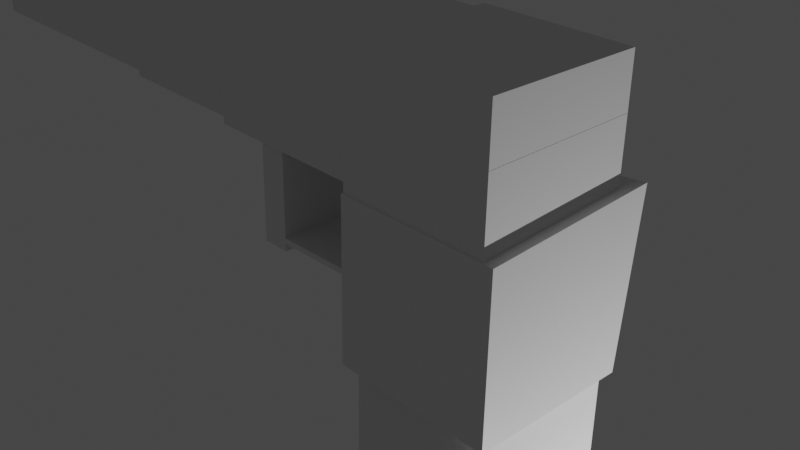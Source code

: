 # Source: gun.blend  (saved by Blender 3.0.42; exported with 4.5.12 LTS)
import bpy
from mathutils import Matrix  # noqa: F401  (used for matrix-valued properties, if any)

bpy.ops.wm.read_factory_settings(use_empty=True)
scene = bpy.context.scene
scene.name = 'Scene'

# ---- collections
col_collection = bpy.data.collections.new('Collection'); scene.collection.children.link(col_collection)

# ---- materials (node trees are filled in below, after node groups)
mat_material = bpy.data.materials.new('Material')
mat_material.alpha_threshold = 0.0
mat_material.use_transparent_shadow = False
mat_material.line_color = (0.0, 0.0, 0.0, 1.0)

# ---- material node trees
mat_material.use_nodes = True; mat_material.node_tree.nodes.clear()
_N = mat_material.node_tree.nodes; _L = mat_material.node_tree.links
n0 = _N.new('ShaderNodeOutputMaterial'); n0.name = 'Material Output'; n0.location = (300, 300)
n1 = _N.new('ShaderNodeBsdfPrincipled'); n1.name = 'Principled BSDF'; n1.location = (10, 300)
n1.distribution = 'GGX'
n1.subsurface_method = 'RANDOM_WALK_SKIN'
n1.inputs[2].default_value = 0.4
n1.inputs[3].default_value = 1.45
n1.inputs[27].default_value = (0.0, 0.0, 0.0, 1.0)
n1.inputs[28].default_value = 1.0
_L.new(n1.outputs[0], n0.inputs[0])
n0.is_active_output = True

# ---- world
world_world = bpy.data.worlds.new('World'); scene.world = world_world
world_world.use_nodes = True; world_world.node_tree.nodes.clear()
_N = world_world.node_tree.nodes; _L = world_world.node_tree.links
n0 = _N.new('ShaderNodeOutputWorld'); n0.name = 'World Output'; n0.location = (300, 300)
n1 = _N.new('ShaderNodeBackground'); n1.name = 'Background'; n1.location = (10, 300)
n1.inputs[0].default_value = (0.05088, 0.05088, 0.05088, 1.0)
_L.new(n1.outputs[0], n0.inputs[0])
n0.is_active_output = True
world_world.color = (0.05088, 0.05088, 0.05088)
world_world.use_sun_shadow = False
world_world.sun_shadow_jitter_overblur = 0.0

# ---- cameras
cam_camera = bpy.data.cameras.new('Camera')
cam_camera.clip_end = 100.0
cam_camera.ortho_scale = 7.314

# ---- lights
light_light = bpy.data.lights.new('Light', 'POINT')
light_light.transmission_factor = 0.0
light_light.energy = 1000.0
light_light.shadow_soft_size = 0.1
light_light.shadow_maximum_resolution = 0.006
light_light.use_absolute_resolution = True

# ---- meshes
me_cube = bpy.data.meshes.new('Cube')
me_cube.from_pydata([(1.0, 1.0, 1.0), (1.0, 1.0, -1.0), (1.0, -1.0, 1.0), (1.0, -1.0, -1.0), (-1.133, 1.199, 1.002), (-1.0, 1.0, -1.0), (-1.0, -1.0, 1.0), (-1.0, -1.0, -1.0), (-1.085, 0.4718, -2.072), (0.1275, 0.4718, -2.072), (-1.085, 0.4718, -2.413), (0.1275, 0.4718, -2.413), (-1.085, -0.8789, -2.072), (0.1275, -0.8789, -2.072), (-1.085, -0.8789, -2.413), (0.1275, -0.8789, -2.413), (0.04009, 0.4754, -2.409), (-0.02844, 0.4754, -2.411), (0.04009, -0.8795, -2.409), (-0.02844, -0.8795, -2.411), (0.008237, 0.4754, -0.9177), (-0.06029, 0.4754, -0.9192), (0.008237, -0.8795, -0.9177), (-0.06029, -0.8795, -0.9192)], [], [(0, 4, 6, 2), (3, 2, 6, 7), (7, 6, 4, 5), (5, 1, 3, 7), (1, 0, 2, 3), (5, 4, 0, 1), (8, 9, 11, 10), (10, 11, 15, 14), (14, 15, 13, 12), (12, 13, 9, 8), (10, 14, 12, 8), (15, 11, 9, 13), (16, 17, 19, 18), (18, 19, 23, 22), (22, 23, 21, 20), (20, 21, 17, 16), (18, 22, 20, 16), (23, 19, 17, 21)])
_uv = me_cube.uv_layers.new(name='UVMap')
_uv.uv.foreach_set('vector', [0.625, 0.5, 0.875, 0.5, 0.875, 0.75, 0.625, 0.75, 0.375, 0.75, 0.625, 0.75, 0.625, 1.0, 0.375, 1.0, 0.375, 0.0, 0.625, 0.0, 0.625, 0.25, 0.375, 0.25, 0.125, 0.5, 0.375, 0.5, 0.375, 0.75, 0.125, 0.75, 0.375, 0.5, 0.625, 0.5, 0.625, 0.75, 0.375, 0.75, 0.375, 0.25, 0.625, 0.25, 0.625, 0.5, 0.375, 0.5, 0.375, 0.0, 0.625, 0.0, 0.625, 0.25, 0.375, 0.25, 0.375, 0.25, 0.625, 0.25, 0.625, 0.5, 0.375, 0.5, 0.375, 0.5, 0.625, 0.5, 0.625, 0.75, 0.375, 0.75, 0.375, 0.75, 0.625, 0.75, 0.625, 1.0, 0.375, 1.0, 0.125, 0.5, 0.375, 0.5, 0.375, 0.75, 0.125, 0.75, 0.625, 0.5, 0.875, 0.5, 0.875, 0.75, 0.625, 0.75, 0.375, 0.0, 0.625, 0.0, 0.625, 0.25, 0.375, 0.25, 0.375, 0.25, 0.625, 0.25, 0.625, 0.5, 0.375, 0.5, 0.375, 0.5, 0.625, 0.5, 0.625, 0.75, 0.375, 0.75, 0.375, 0.75, 0.625, 0.75, 0.625, 1.0, 0.375, 1.0, 0.125, 0.5, 0.375, 0.5, 0.375, 0.75, 0.125, 0.75, 0.625, 0.5, 0.875, 0.5, 0.875, 0.75, 0.625, 0.75])
me_cube.materials.append(mat_material)
me_cube.use_remesh_preserve_volume = False
me_cube.use_remesh_preserve_attributes = False
me_cube.use_mirror_vertex_groups = False
me_cube.update()
me_cube_001 = bpy.data.meshes.new('Cube.001')
me_cube_001.from_pydata([(-0.9522, -0.9275, -0.764), (-0.9522, -0.9275, 0.764), (-0.9522, 0.9275, -0.764), (-0.9522, 0.9275, 0.764), (0.9522, -0.9275, -0.764), (0.9522, -0.9275, 0.764), (0.9522, 0.9275, -0.764), (0.9522, 0.9275, 0.764), (-0.9522, 0.2804, 0.764), (0.9522, 0.2105, 0.764), (-0.9522, 0.9275, 0.1549), (-0.9522, 0.9275, 0.127), (0.9522, 0.9275, 0.1048), (-0.9514, 0.2824, 0.7613), (0.9531, 0.2126, 0.7613), (-0.9514, 0.9296, 0.1522), (-0.9514, 0.9296, 0.1243), (0.9531, 0.9296, 0.1021), (4.408, -4.322, -3.643), (-2.755, 2.684, 2.211), (-2.755, 2.684, 2.211)], [(3, 18), (18, 19), (19, 20)], [(0, 1, 8, 10, 11, 2), (2, 11, 12, 6), (6, 12, 9, 5, 4), (4, 5, 1, 0), (2, 6, 4, 0), (7, 3, 8, 9), (11, 12, 17, 16), (9, 8, 1, 5), (9, 12, 7), (10, 8, 3), (12, 11, 10, 3, 7), (12, 9, 14, 17), (8, 10, 15, 13), (8, 9, 14, 13), (10, 11, 16, 15)])
_uv = me_cube_001.uv_layers.new(name='UVMap')
_uv.uv.foreach_set('vector', [0.375, 0.0, 0.625, 0.0, 0.625, 0.1628, 0.5253, 0.25, 0.5208, 0.25, 0.375, 0.25, 0.375, 0.25, 0.5208, 0.25, 0.5171, 0.5, 0.375, 0.5, 0.375, 0.5, 0.5171, 0.5, 0.625, 0.5966, 0.625, 0.75, 0.375, 0.75, 0.375, 0.75, 0.625, 0.75, 0.625, 1.0, 0.375, 1.0, 0.125, 0.5, 0.375, 0.5, 0.375, 0.75, 0.125, 0.75, 0.625, 0.5, 0.875, 0.5, 0.875, 0.5872, 0.625, 0.5966, 0.5208, 0.25, 0.5171, 0.5, 0.5171, 0.5, 0.5208, 0.25, 0.625, 0.5966, 0.875, 0.5872, 0.875, 0.75, 0.625, 0.75, 0.625, 0.5966, 0.5171, 0.5, 0.625, 0.5, 0.5253, 0.25, 0.625, 0.1628, 0.625, 0.25, 0.5171, 0.5, 0.5208, 0.25, 0.5253, 0.25, 0.625, 0.25, 0.625, 0.5, 0.5171, 0.5, 0.625, 0.5966, 0.625, 0.5966, 0.5171, 0.5, 0.625, 0.1628, 0.5253, 0.25, 0.5253, 0.25, 0.625, 0.1628, 0.875, 0.5872, 0.625, 0.5966, 0.625, 0.5966, 0.875, 0.5872, 0.5253, 0.25, 0.5208, 0.25, 0.5208, 0.25, 0.5253, 0.25])
me_cube_001.use_remesh_fix_poles = True
me_cube_001.use_remesh_preserve_attributes = False
me_cube_001.update()
me_cube_002 = bpy.data.meshes.new('Cube.002')
me_cube_002.from_pydata([(-0.7221, -0.8474, -1.021), (-0.7221, -0.8474, 1.021), (-0.7221, 0.8474, -1.021), (-0.7221, 0.8474, 1.021), (0.7221, -0.8474, -1.021), (0.7221, -0.8474, 1.021), (0.7221, 0.8474, -1.021), (0.7221, 0.8474, 1.021)], [], [(0, 1, 3, 2), (2, 3, 7, 6), (6, 7, 5, 4), (4, 5, 1, 0), (2, 6, 4, 0), (7, 3, 1, 5)])
_uv = me_cube_002.uv_layers.new(name='UVMap')
_uv.uv.foreach_set('vector', [0.375, 0.0, 0.625, 0.0, 0.625, 0.25, 0.375, 0.25, 0.375, 0.25, 0.625, 0.25, 0.625, 0.5, 0.375, 0.5, 0.375, 0.5, 0.625, 0.5, 0.625, 0.75, 0.375, 0.75, 0.375, 0.75, 0.625, 0.75, 0.625, 1.0, 0.375, 1.0, 0.125, 0.5, 0.375, 0.5, 0.375, 0.75, 0.125, 0.75, 0.625, 0.5, 0.875, 0.5, 0.875, 0.75, 0.625, 0.75])
me_cube_002.use_remesh_fix_poles = True
me_cube_002.use_remesh_preserve_attributes = False
me_cube_002.update()
me_cube_003 = bpy.data.meshes.new('Cube.003')
me_cube_003.from_pydata([(-0.6795, -0.7639, -0.8834), (-0.6795, -0.7639, 0.8834), (-0.6795, 0.7639, -0.8834), (-0.6795, 0.7639, 0.8834), (0.6871, -0.7724, -0.8934), (0.6795, -0.7639, 0.8834), (0.6795, 0.7639, -0.8834), (0.6795, 0.7639, 0.8834)], [], [(0, 1, 3, 2), (2, 3, 7, 6), (6, 7, 5, 4), (4, 5, 1, 0), (2, 6, 4, 0), (7, 3, 1, 5)])
_uv = me_cube_003.uv_layers.new(name='UVMap')
_uv.uv.foreach_set('vector', [0.375, 0.0, 0.625, 0.0, 0.625, 0.25, 0.375, 0.25, 0.375, 0.25, 0.625, 0.25, 0.625, 0.5, 0.375, 0.5, 0.375, 0.5, 0.625, 0.5, 0.625, 0.75, 0.375, 0.75, 0.375, 0.75, 0.625, 0.75, 0.625, 1.0, 0.375, 1.0, 0.125, 0.5, 0.375, 0.5, 0.375, 0.75, 0.125, 0.75, 0.625, 0.5, 0.875, 0.5, 0.875, 0.75, 0.625, 0.75])
me_cube_003.use_remesh_fix_poles = True
me_cube_003.use_remesh_preserve_attributes = False
me_cube_003.update()
me_cube_004 = bpy.data.meshes.new('Cube.004')
me_cube_004.from_pydata([(-0.6347, -0.7306, -1.664), (-0.6347, -0.7306, 1.664), (-0.6347, 0.7306, -1.664), (-0.6347, 0.7306, 1.664), (0.6347, -0.7306, -1.664), (0.6347, -0.7306, 1.664), (0.6347, 0.7306, -1.664), (0.6347, 0.7306, 1.664), (0.1645, 0.7306, 1.664), (0.6347, 0.7306, 1.037), (0.632, -0.7314, 1.662), (0.1618, 0.7297, 1.662), (0.632, 0.7297, 1.035), (0.6347, -0.173, 0.2065), (0.8292, -0.173, 0.2065), (0.6347, -0.173, 1.627), (0.8292, -0.173, 1.627), (0.6347, 0.1213, 0.2065), (0.8292, 0.1213, 0.2065), (0.6347, 0.1213, 1.627), (0.8292, 0.1213, 1.627)], [(5, 10)], [(0, 1, 3, 2), (2, 3, 8, 9, 6), (6, 9, 7, 5, 4), (4, 5, 1, 0), (2, 6, 4, 0), (7, 8, 3, 1, 5), (8, 9, 12, 11), (9, 8, 7), (13, 14, 16, 15), (15, 16, 20, 19), (19, 20, 18, 17), (17, 18, 14, 13), (15, 19, 17, 13), (20, 16, 14, 18)])
_uv = me_cube_004.uv_layers.new(name='UVMap')
_uv.uv.foreach_set('vector', [0.375, 0.0, 0.625, 0.0, 0.625, 0.25, 0.375, 0.25, 0.375, 0.25, 0.625, 0.25, 0.625, 0.4074, 0.5779, 0.5, 0.375, 0.5, 0.375, 0.5, 0.5779, 0.5, 0.625, 0.5, 0.625, 0.75, 0.375, 0.75, 0.375, 0.75, 0.625, 0.75, 0.625, 1.0, 0.375, 1.0, 0.125, 0.5, 0.375, 0.5, 0.375, 0.75, 0.125, 0.75, 0.625, 0.5, 0.7176, 0.5, 0.875, 0.5, 0.875, 0.75, 0.625, 0.75, 0.625, 0.4074, 0.5779, 0.5, 0.5779, 0.5, 0.625, 0.4074, 0.5779, 0.5, 0.625, 0.4074, 0.625, 0.5, 0.375, 0.0, 0.625, 0.0, 0.625, 0.25, 0.375, 0.25, 0.375, 0.25, 0.625, 0.25, 0.625, 0.5, 0.375, 0.5, 0.375, 0.5, 0.625, 0.5, 0.625, 0.75, 0.375, 0.75, 0.375, 0.75, 0.625, 0.75, 0.625, 1.0, 0.375, 1.0, 0.125, 0.5, 0.375, 0.5, 0.375, 0.75, 0.125, 0.75, 0.625, 0.5, 0.875, 0.5, 0.875, 0.75, 0.625, 0.75])
me_cube_004.use_remesh_fix_poles = True
me_cube_004.use_remesh_preserve_attributes = False
me_cube_004.update()
me_cube_005 = bpy.data.meshes.new('Cube.005')
me_cube_005.from_pydata([(-0.8985, -0.8926, -1.558), (-0.8985, -0.8926, 1.558), (-0.8985, 0.8926, -1.558), (-0.8985, 0.8926, 1.558), (0.8985, -0.8926, -1.558), (0.8985, -0.8926, 1.558), (0.8985, 0.8926, -1.558), (0.8985, 0.8926, 1.558)], [], [(0, 1, 3, 2), (2, 3, 7, 6), (6, 7, 5, 4), (4, 5, 1, 0), (2, 6, 4, 0), (7, 3, 1, 5)])
_uv = me_cube_005.uv_layers.new(name='UVMap')
_uv.uv.foreach_set('vector', [0.375, 0.0, 0.625, 0.0, 0.625, 0.25, 0.375, 0.25, 0.375, 0.25, 0.625, 0.25, 0.625, 0.5, 0.375, 0.5, 0.375, 0.5, 0.625, 0.5, 0.625, 0.75, 0.375, 0.75, 0.375, 0.75, 0.625, 0.75, 0.625, 1.0, 0.375, 1.0, 0.125, 0.5, 0.375, 0.5, 0.375, 0.75, 0.125, 0.75, 0.625, 0.5, 0.875, 0.5, 0.875, 0.75, 0.625, 0.75])
me_cube_005.use_remesh_fix_poles = True
me_cube_005.use_remesh_preserve_attributes = False
me_cube_005.update()

# ---- objects
ob_cube = bpy.data.objects.new('Cube', me_cube)
ob_light = bpy.data.objects.new('Light', light_light)
ob_camera = bpy.data.objects.new('Camera', cam_camera)
ob_cube_001 = bpy.data.objects.new('Cube.001', me_cube_001)
ob_cube_002 = bpy.data.objects.new('Cube.002', me_cube_002)
ob_cube_003 = bpy.data.objects.new('Cube.003', me_cube_003)
ob_cube_004 = bpy.data.objects.new('Cube.004', me_cube_004)
ob_cube_005 = bpy.data.objects.new('Cube.005', me_cube_005)

# ---- transforms, parenting, visibility, modifiers, constraints
ob_cube.location = (0.8231, 0.3679, -0.588)
ob_cube.rotation_euler = (-0.0, 1.592, -0.0)
ob_cube.lock_rotations_4d = False
ob_cube.empty_display_type = 'ARROWS'
ob_cube.lineart.crease_threshold = 0.0
ob_light.location = (6.133, 1.005, -4.89)
ob_light.rotation_euler = (2.227, -0.2963, 1.622)
ob_light.lock_rotations_4d = False
ob_light.empty_display_type = 'ARROWS'
ob_light.color = (0.0, 0.0, 0.0, 0.0)
ob_light.lineart.crease_threshold = 0.0
ob_camera.location = (7.359, -6.926, 4.958)
ob_camera.rotation_euler = (1.109, 0.0, 0.8149)
ob_camera.lock_rotations_4d = False
ob_camera.empty_display_type = 'ARROWS'
ob_camera.color = (0.0, 0.0, 0.0, 0.0)
ob_camera.display_type = 'WIRE'
ob_camera.lineart.crease_threshold = 0.0
ob_cube_001.location = (0.8049, 0.3371, 1.177)
ob_cube_001.rotation_euler = (-0.02136, -4.37e-08, -1.571)
ob_cube_002.location = (-1.142, 0.2833, 1.262)
ob_cube_002.rotation_euler = (-2.046e-06, 4.734, 2.047e-06)
ob_cube_003.location = (-3.046, 0.2388, 1.321)
ob_cube_003.rotation_euler = (-2.046e-06, 4.734, 2.047e-06)
ob_cube_004.location = (-5.594, 0.2579, 1.366)
ob_cube_004.rotation_euler = (-2.046e-06, 4.734, 2.047e-06)
ob_cube_005.location = (0.7735, 0.3925, -3.146)
ob_cube_005.rotation_euler = (3.163, -4.37e-08, 1.571)

# ---- collection membership
col_collection.objects.link(ob_cube)
col_collection.objects.link(ob_light)
col_collection.objects.link(ob_camera)
col_collection.objects.link(ob_cube_001)
col_collection.objects.link(ob_cube_002)
col_collection.objects.link(ob_cube_003)
col_collection.objects.link(ob_cube_004)
col_collection.objects.link(ob_cube_005)

# ---- scene / render settings (as saved in the file)
scene.camera = ob_camera
scene.frame_start = 1; scene.frame_end = 250; scene.frame_set(59)
scene.render.engine = 'BLENDER_EEVEE_NEXT'
scene.cycles.sampling_pattern = 'TABULATED_SOBOL'
scene.cycles.use_light_tree = False
scene.view_settings.view_transform = 'Filmic'
bpy.context.view_layer.update()
